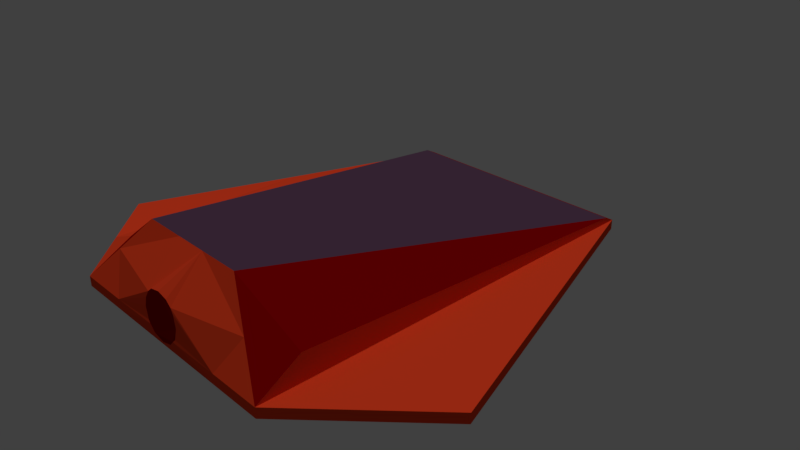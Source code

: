 # Source: basicShip_body.blend  (saved by Blender 2.78.0; exported with 4.5.12 LTS)
import bpy
from mathutils import Matrix  # noqa: F401  (used for matrix-valued properties, if any)

bpy.ops.wm.read_factory_settings(use_empty=True)
scene = bpy.context.scene
scene.name = 'Scene'

# ---- collections
col_collection_1 = bpy.data.collections.new('Collection 1'); scene.collection.children.link(col_collection_1)

# ---- materials (node trees are filled in below, after node groups)
mat_material_001 = bpy.data.materials.new('Material.001')
mat_material_001.alpha_threshold = 0.0
mat_material_001.use_transparent_shadow = False
mat_material_001.diffuse_color = (0.2668, 0.0, 0.0005243, 1.0)
mat_material_001.roughness = 0.5
mat_material_001.line_color = (0.0, 0.0, 0.0, 1.0)
mat_material_002 = bpy.data.materials.new('Material.002')
mat_material_002.alpha_threshold = 0.0
mat_material_002.use_transparent_shadow = False
mat_material_002.diffuse_color = (0.8, 0.05542, 0.01603, 1.0)
mat_material_002.roughness = 0.5
mat_material_002.line_color = (0.0, 0.0, 0.0, 1.0)
mat_visor = bpy.data.materials.new('Visor')
mat_visor.alpha_threshold = 0.0
mat_visor.use_transparent_shadow = False
mat_visor.diffuse_color = (0.09083, 0.04417, 0.08043, 1.0)
mat_visor.roughness = 0.5

# ---- material node trees

# ---- world
world_world = bpy.data.worlds.new('World'); scene.world = world_world
world_world.color = (0.05088, 0.05088, 0.05088)
world_world.use_sun_shadow = False
world_world.sun_shadow_jitter_overblur = 0.0
world_world.cycles.sampling_method = 'MANUAL'

# ---- cameras
cam_camera = bpy.data.cameras.new('Camera')
cam_camera.clip_end = 100.0
cam_camera.lens = 35.0
cam_camera.sensor_width = 32.0
cam_camera.sensor_height = 18.0
cam_camera.ortho_scale = 7.314
cam_camera.dof.focus_distance = 0.0
cam_camera.dof.aperture_fstop = 128.0

# ---- lights
light_sun = bpy.data.lights.new('Sun', 'SUN')
light_sun.transmission_factor = 0.0
light_sun.angle = 0.1993
light_sun.energy = 1.0
light_sun.shadow_buffer_clip_start = 0.5
light_sun.shadow_soft_size = 0.1
light_sun.shadow_cascade_max_distance = 1000.0

# ---- meshes
me_cube_001 = bpy.data.meshes.new('Cube.001')
me_cube_001.from_pydata([(-1.004, 4.006, -0.9955), (-1.013, -0.007116, -0.9955), (-2.011, 0.9724, -0.9955), (-0.3959, 0.3077, -0.3566), (-1.003, 0.3957, -0.761), (-1.003, 3.902, -0.9426), (-0.01106, -0.01072, -0.983), (0.005602, 0.3077, -0.3571), (-0.7042, 0.1503, -0.676), (0.00186, 0.005493, -0.7032), (-0.0263, 3.988, -0.9955), (-0.5135, -0.007116, -0.9955), (-1.512, 0.4826, -0.9955), (-1.507, 2.489, -0.9955), (-0.1879, 3.989, -0.9955), (1.326, 4.006, -0.9955), (1.335, -0.007116, -0.9955), (2.333, 0.9724, -0.9955), (0.7182, 0.3077, -0.3566), (1.325, 0.3957, -0.761), (1.325, 3.902, -0.9426), (0.3156, -0.01072, -0.9917), (0.3166, 0.3077, -0.3571), (1.026, 0.1503, -0.676), (0.3179, 0.005493, -0.7053), (0.3485, 3.988, -0.9955), (0.8358, -0.007116, -0.9955), (1.834, 0.4826, -0.9955), (1.83, 2.489, -0.9955), (0.4184, 3.989, -0.9955), (-0.5135, -0.007116, -1.089), (-1.013, -0.007116, -1.089), (-1.512, 0.4826, -1.089), (-2.011, 0.9724, -1.089), (-1.507, 2.489, -1.089), (-0.01599, -0.007116, -1.089), (-1.004, 4.006, -1.089), (-0.1879, 3.989, -1.089), (0.8358, -0.007116, -1.089), (1.335, -0.007116, -1.089), (1.834, 0.4826, -1.089), (2.333, 0.9724, -1.089), (1.83, 2.489, -1.089), (0.3382, -0.007116, -1.089), (1.326, 4.006, -1.089), (0.4184, 3.989, -1.089), (-0.05774, -0.002612, -0.8539), (0.3753, -0.002612, -0.8539), (0.1631, -0.01072, -1.063), (0.1631, 0.005493, -0.6359), (-0.03987, 0.001441, -0.771), (0.3488, 0.001441, -0.7449), (0.2741, -0.01072, -1.035), (0.05755, 0.005493, -0.6576), (-0.03128, -0.006664, -0.9586), (0.3476, -0.006664, -0.9586), (0.04784, -0.01072, -1.035), (0.2644, 0.005493, -0.6598)], [(6, 10), (21, 25)], [(26, 16, 39, 38), (5, 0, 13, 2, 12, 1, 4), (5, 4, 1, 8, 3), (8, 9, 7, 3), (1, 11, 6, 54, 46, 50, 9, 8), (16, 27, 40, 39), (20, 15, 28, 17, 27, 16, 19), (20, 19, 16, 23, 18), (23, 24, 22, 18), (16, 26, 21, 55, 47, 51, 24, 23), (7, 9, 53, 49, 57, 24, 22), (21, 52, 48, 56, 6, 35, 43), (37, 35, 30, 31, 32, 33, 34, 36), (45, 43, 38, 39, 40, 41, 42, 44), (37, 45, 43, 35), (28, 15, 44, 42), (6, 11, 30, 35), (27, 17, 41, 40), (1, 12, 32, 31), (17, 28, 42, 41), (15, 29, 45, 44), (11, 1, 31, 30), (13, 0, 36, 34), (14, 29, 45, 37), (12, 2, 33, 32), (2, 13, 34, 33), (0, 14, 37, 36), (21, 26, 38, 43), (5, 20, 15, 0), (5, 3, 18, 20), (9, 50, 46, 54, 6, 56, 48, 52, 21, 55, 47, 51, 24, 57, 49, 53)])
me_cube_001.polygons.foreach_set('material_index', [1, 1, 0, 1, 1, 1, 1, 0, 1, 1, 1, 1, 0, 0, 0, 1, 1, 1, 1, 1, 1, 1, 1, 1, 1, 1, 1, 1, 0, 2, 0])
me_cube_001.materials.append(mat_material_001)
me_cube_001.materials.append(mat_material_002)
me_cube_001.materials.append(mat_visor)
me_cube_001.use_remesh_preserve_volume = False
me_cube_001.use_remesh_preserve_attributes = False
me_cube_001.use_mirror_vertex_groups = False
me_cube_001.update()

# ---- objects
ob_sun = bpy.data.objects.new('Sun', light_sun)
ob_basicship_body = bpy.data.objects.new('basicShip.body', me_cube_001)
ob_camera = bpy.data.objects.new('Camera', cam_camera)

# ---- transforms, parenting, visibility, modifiers, constraints
ob_sun.location = (0.008903, 1.852, 3.377)
ob_sun.lineart.crease_threshold = 0.0
ob_basicship_body.location = (-0.1179, 0.0, 2.758)
ob_basicship_body.lock_rotations_4d = False
ob_basicship_body.empty_display_type = 'ARROWS'
ob_basicship_body.lineart.crease_threshold = 0.0
ob_camera.location = (5.17, -2.441, 5.344)
ob_camera.rotation_euler = (1.109, 0.0, 0.8149)
ob_camera.lock_rotations_4d = False
ob_camera.empty_display_type = 'ARROWS'
ob_camera.color = (0.0, 0.0, 0.0, 0.0)
ob_camera.display_type = 'WIRE'
ob_camera.lineart.crease_threshold = 0.0

# ---- collection membership
col_collection_1.objects.link(ob_sun)
col_collection_1.objects.link(ob_basicship_body)
col_collection_1.objects.link(ob_camera)

# ---- scene / render settings (as saved in the file)
scene.camera = ob_camera
scene.frame_start = 1; scene.frame_end = 250; scene.frame_set(3)
scene.render.engine = 'BLENDER_EEVEE_NEXT'
scene.render.resolution_percentage = 50
scene.render.dither_intensity = 0.0
scene.cycles.use_denoising = False
scene.cycles.samples = 128
scene.cycles.sampling_pattern = 'TABULATED_SOBOL'
scene.cycles.light_sampling_threshold = 0.0
scene.cycles.use_adaptive_sampling = False
scene.cycles.use_light_tree = False
scene.cycles.blur_glossy = 0.0
scene.cycles.sample_clamp_indirect = 0.0
scene.view_settings.view_transform = 'Standard'
bpy.context.view_layer.update()
